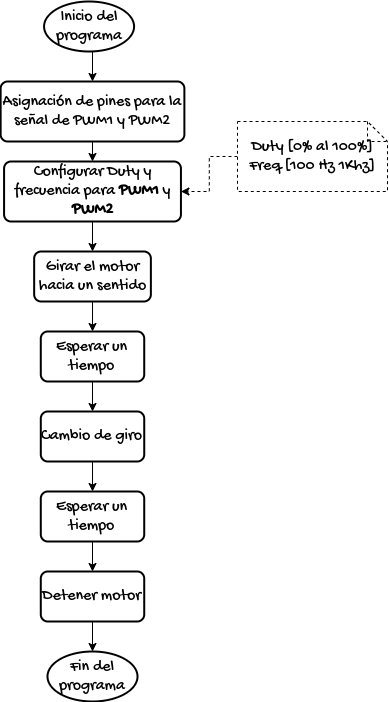

The diagram above was exported from draw.io. Its source (the exported page's mxGraphModel, read from the mxfile embedded in the PNG):
<mxGraphModel dx="1102" dy="976" grid="1" gridSize="10" guides="1" tooltips="1" connect="1" arrows="1" fold="1" page="1" pageScale="1" pageWidth="1100" pageHeight="850" math="0" shadow="0">
  <root>
    <mxCell id="0" />
    <mxCell id="1" parent="0" />
    <mxCell id="15eyJsNe2S2pot8EZdGi-8" style="edgeStyle=orthogonalEdgeStyle;rounded=0;orthogonalLoop=1;jettySize=auto;html=1;exitX=0.5;exitY=1;exitDx=0;exitDy=0;exitPerimeter=0;entryX=0.5;entryY=0;entryDx=0;entryDy=0;fontFamily=Gochi Hand;fontSource=https%3A%2F%2Ffonts.googleapis.com%2Fcss%3Ffamily%3DGochi%2BHand;fontSize=16;" parent="1" source="15eyJsNe2S2pot8EZdGi-5" target="15eyJsNe2S2pot8EZdGi-6" edge="1">
      <mxGeometry relative="1" as="geometry" />
    </mxCell>
    <mxCell id="15eyJsNe2S2pot8EZdGi-5" value="Inicio del programa" style="strokeWidth=2;html=1;shape=mxgraph.flowchart.start_1;whiteSpace=wrap;fontFamily=Gochi Hand;fontSource=https%3A%2F%2Ffonts.googleapis.com%2Fcss%3Ffamily%3DGochi%2BHand;fontSize=16;" parent="1" vertex="1">
      <mxGeometry x="396.57" y="70" width="90" height="50" as="geometry" />
    </mxCell>
    <mxCell id="15eyJsNe2S2pot8EZdGi-11" style="edgeStyle=orthogonalEdgeStyle;rounded=0;orthogonalLoop=1;jettySize=auto;html=1;exitX=0.5;exitY=1;exitDx=0;exitDy=0;entryX=0.5;entryY=0;entryDx=0;entryDy=0;fontFamily=Gochi Hand;fontSource=https%3A%2F%2Ffonts.googleapis.com%2Fcss%3Ffamily%3DGochi%2BHand;fontSize=16;" parent="1" source="15eyJsNe2S2pot8EZdGi-6" target="15eyJsNe2S2pot8EZdGi-10" edge="1">
      <mxGeometry relative="1" as="geometry" />
    </mxCell>
    <mxCell id="15eyJsNe2S2pot8EZdGi-6" value="Asignación de pines para la señal de PWM1 y PWM2" style="rounded=1;whiteSpace=wrap;html=1;absoluteArcSize=1;arcSize=14;strokeWidth=2;fontFamily=Gochi Hand;fontSource=https%3A%2F%2Ffonts.googleapis.com%2Fcss%3Ffamily%3DGochi%2BHand;fontSize=16;" parent="1" vertex="1">
      <mxGeometry x="353.13" y="150" width="183.75" height="60" as="geometry" />
    </mxCell>
    <mxCell id="15eyJsNe2S2pot8EZdGi-23" style="edgeStyle=orthogonalEdgeStyle;rounded=0;orthogonalLoop=1;jettySize=auto;html=1;exitX=0.5;exitY=1;exitDx=0;exitDy=0;entryX=0.5;entryY=0;entryDx=0;entryDy=0;fontFamily=Gochi Hand;fontSource=https%3A%2F%2Ffonts.googleapis.com%2Fcss%3Ffamily%3DGochi%2BHand;fontSize=16;" parent="1" source="15eyJsNe2S2pot8EZdGi-10" target="15eyJsNe2S2pot8EZdGi-17" edge="1">
      <mxGeometry relative="1" as="geometry" />
    </mxCell>
    <mxCell id="15eyJsNe2S2pot8EZdGi-10" value="Configurar Duty y frecuencia para &lt;b&gt;PWM1&lt;/b&gt; y &lt;b&gt;PWM2&lt;/b&gt;" style="rounded=1;whiteSpace=wrap;html=1;absoluteArcSize=1;arcSize=14;strokeWidth=2;fontFamily=Gochi Hand;fontSource=https%3A%2F%2Ffonts.googleapis.com%2Fcss%3Ffamily%3DGochi%2BHand;fontSize=16;" parent="1" vertex="1">
      <mxGeometry x="356.57" y="230" width="176.87" height="60" as="geometry" />
    </mxCell>
    <mxCell id="15eyJsNe2S2pot8EZdGi-13" style="edgeStyle=orthogonalEdgeStyle;rounded=0;orthogonalLoop=1;jettySize=auto;html=1;exitX=0;exitY=0.5;exitDx=0;exitDy=0;exitPerimeter=0;entryX=1;entryY=0.5;entryDx=0;entryDy=0;fontFamily=Gochi Hand;fontSource=https%3A%2F%2Ffonts.googleapis.com%2Fcss%3Ffamily%3DGochi%2BHand;fontSize=16;dashed=1;" parent="1" source="15eyJsNe2S2pot8EZdGi-12" target="15eyJsNe2S2pot8EZdGi-10" edge="1">
      <mxGeometry relative="1" as="geometry" />
    </mxCell>
    <mxCell id="15eyJsNe2S2pot8EZdGi-12" value="Duty [0% al 100%]&lt;br&gt;Freq [100 Hz 1Khz]" style="shape=note;size=20;whiteSpace=wrap;html=1;fontFamily=Gochi Hand;fontSource=https%3A%2F%2Ffonts.googleapis.com%2Fcss%3Ffamily%3DGochi%2BHand;fontSize=16;dashed=1;" parent="1" vertex="1">
      <mxGeometry x="590" y="190" width="150" height="70" as="geometry" />
    </mxCell>
    <mxCell id="15eyJsNe2S2pot8EZdGi-24" style="edgeStyle=orthogonalEdgeStyle;rounded=0;orthogonalLoop=1;jettySize=auto;html=1;exitX=0.5;exitY=1;exitDx=0;exitDy=0;entryX=0.5;entryY=0;entryDx=0;entryDy=0;fontFamily=Gochi Hand;fontSource=https%3A%2F%2Ffonts.googleapis.com%2Fcss%3Ffamily%3DGochi%2BHand;fontSize=16;" parent="1" source="15eyJsNe2S2pot8EZdGi-17" target="15eyJsNe2S2pot8EZdGi-18" edge="1">
      <mxGeometry relative="1" as="geometry" />
    </mxCell>
    <mxCell id="15eyJsNe2S2pot8EZdGi-17" value="Girar el motor hacia un sentido" style="rounded=1;whiteSpace=wrap;html=1;absoluteArcSize=1;arcSize=14;strokeWidth=2;fontFamily=Gochi Hand;fontSource=https%3A%2F%2Ffonts.googleapis.com%2Fcss%3Ffamily%3DGochi%2BHand;fontSize=16;" parent="1" vertex="1">
      <mxGeometry x="386.66" y="320" width="116.71" height="50" as="geometry" />
    </mxCell>
    <mxCell id="15eyJsNe2S2pot8EZdGi-25" style="edgeStyle=orthogonalEdgeStyle;rounded=0;orthogonalLoop=1;jettySize=auto;html=1;exitX=0.5;exitY=1;exitDx=0;exitDy=0;entryX=0.5;entryY=0;entryDx=0;entryDy=0;fontFamily=Gochi Hand;fontSource=https%3A%2F%2Ffonts.googleapis.com%2Fcss%3Ffamily%3DGochi%2BHand;fontSize=16;" parent="1" source="15eyJsNe2S2pot8EZdGi-18" target="15eyJsNe2S2pot8EZdGi-19" edge="1">
      <mxGeometry relative="1" as="geometry" />
    </mxCell>
    <mxCell id="15eyJsNe2S2pot8EZdGi-18" value="Esperar un tiempo" style="rounded=1;whiteSpace=wrap;html=1;absoluteArcSize=1;arcSize=14;strokeWidth=2;fontFamily=Gochi Hand;fontSource=https%3A%2F%2Ffonts.googleapis.com%2Fcss%3Ffamily%3DGochi%2BHand;fontSize=16;" parent="1" vertex="1">
      <mxGeometry x="393.29" y="400" width="103.43" height="50" as="geometry" />
    </mxCell>
    <mxCell id="15eyJsNe2S2pot8EZdGi-26" style="edgeStyle=orthogonalEdgeStyle;rounded=0;orthogonalLoop=1;jettySize=auto;html=1;exitX=0.5;exitY=1;exitDx=0;exitDy=0;entryX=0.5;entryY=0;entryDx=0;entryDy=0;fontFamily=Gochi Hand;fontSource=https%3A%2F%2Ffonts.googleapis.com%2Fcss%3Ffamily%3DGochi%2BHand;fontSize=16;" parent="1" source="15eyJsNe2S2pot8EZdGi-19" target="15eyJsNe2S2pot8EZdGi-20" edge="1">
      <mxGeometry relative="1" as="geometry" />
    </mxCell>
    <mxCell id="15eyJsNe2S2pot8EZdGi-19" value="Cambio de giro" style="rounded=1;whiteSpace=wrap;html=1;absoluteArcSize=1;arcSize=14;strokeWidth=2;fontFamily=Gochi Hand;fontSource=https%3A%2F%2Ffonts.googleapis.com%2Fcss%3Ffamily%3DGochi%2BHand;fontSize=16;" parent="1" vertex="1">
      <mxGeometry x="393.3" y="480" width="103.43" height="50" as="geometry" />
    </mxCell>
    <mxCell id="15eyJsNe2S2pot8EZdGi-27" style="edgeStyle=orthogonalEdgeStyle;rounded=0;orthogonalLoop=1;jettySize=auto;html=1;exitX=0.5;exitY=1;exitDx=0;exitDy=0;entryX=0.5;entryY=0;entryDx=0;entryDy=0;fontFamily=Gochi Hand;fontSource=https%3A%2F%2Ffonts.googleapis.com%2Fcss%3Ffamily%3DGochi%2BHand;fontSize=16;" parent="1" source="15eyJsNe2S2pot8EZdGi-20" target="15eyJsNe2S2pot8EZdGi-21" edge="1">
      <mxGeometry relative="1" as="geometry" />
    </mxCell>
    <mxCell id="15eyJsNe2S2pot8EZdGi-20" value="Esperar un tiempo" style="rounded=1;whiteSpace=wrap;html=1;absoluteArcSize=1;arcSize=14;strokeWidth=2;fontFamily=Gochi Hand;fontSource=https%3A%2F%2Ffonts.googleapis.com%2Fcss%3Ffamily%3DGochi%2BHand;fontSize=16;" parent="1" vertex="1">
      <mxGeometry x="393.29" y="560" width="103.43" height="50" as="geometry" />
    </mxCell>
    <mxCell id="15eyJsNe2S2pot8EZdGi-28" style="edgeStyle=orthogonalEdgeStyle;rounded=0;orthogonalLoop=1;jettySize=auto;html=1;exitX=0.5;exitY=1;exitDx=0;exitDy=0;entryX=0.5;entryY=0;entryDx=0;entryDy=0;entryPerimeter=0;fontFamily=Gochi Hand;fontSource=https%3A%2F%2Ffonts.googleapis.com%2Fcss%3Ffamily%3DGochi%2BHand;fontSize=16;" parent="1" source="15eyJsNe2S2pot8EZdGi-21" target="15eyJsNe2S2pot8EZdGi-22" edge="1">
      <mxGeometry relative="1" as="geometry" />
    </mxCell>
    <mxCell id="15eyJsNe2S2pot8EZdGi-21" value="Detener motor" style="rounded=1;whiteSpace=wrap;html=1;absoluteArcSize=1;arcSize=14;strokeWidth=2;fontFamily=Gochi Hand;fontSource=https%3A%2F%2Ffonts.googleapis.com%2Fcss%3Ffamily%3DGochi%2BHand;fontSize=16;" parent="1" vertex="1">
      <mxGeometry x="393.29" y="640" width="103.43" height="50" as="geometry" />
    </mxCell>
    <mxCell id="15eyJsNe2S2pot8EZdGi-22" value="Fin del programa" style="strokeWidth=2;html=1;shape=mxgraph.flowchart.start_1;whiteSpace=wrap;fontFamily=Gochi Hand;fontSource=https%3A%2F%2Ffonts.googleapis.com%2Fcss%3Ffamily%3DGochi%2BHand;fontSize=16;" parent="1" vertex="1">
      <mxGeometry x="400" y="720" width="90" height="50" as="geometry" />
    </mxCell>
  </root>
</mxGraphModel>